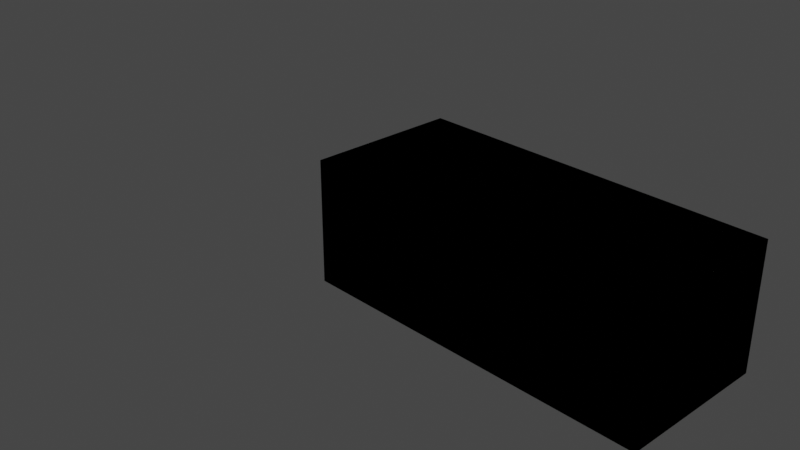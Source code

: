 # Source: sspx-extendable-tube-25-1-iva.blend  (saved by Blender 3.1.7; exported with 4.5.12 LTS)
import bpy
from mathutils import Matrix  # noqa: F401  (used for matrix-valued properties, if any)

bpy.ops.wm.read_factory_settings(use_empty=True)
scene = bpy.context.scene
scene.name = 'Scene'

# ---- collections
col_collection = bpy.data.collections.new('Collection'); scene.collection.children.link(col_collection)

# ---- materials (node trees are filled in below, after node groups)
mat_material = bpy.data.materials.new('Material')
mat_material.use_transparent_shadow = False
mat_material.line_color = (0.0, 0.0, 0.0, 1.0)

# ---- node groups
ng_color4 = bpy.data.node_groups.new('Color4', 'ShaderNodeTree')
_s = ng_color4.interface.new_socket(name='Color', in_out='OUTPUT', socket_type='NodeSocketColor')
_s = ng_color4.interface.new_socket(name='Alpha', in_out='OUTPUT', socket_type='NodeSocketFloat')
_s = ng_color4.interface.new_socket(name='Color', in_out='INPUT', socket_type='NodeSocketColor')
_s = ng_color4.interface.new_socket(name='Alpha', in_out='INPUT', socket_type='NodeSocketFloat')
_s.min_value = 1.0
_N = ng_color4.nodes; _L = ng_color4.links
n0 = _N.new('NodeGroupInput'); n0.name = 'Group Input'; n0.location = (-403, 18)
n1 = _N.new('NodeGroupOutput'); n1.name = 'Group Output'; n1.location = (154, 24)
_L.new(n0.outputs[1], n1.inputs[1])
_L.new(n0.outputs[0], n1.inputs[0])
n1.is_active_output = True
ng_maincolor = bpy.data.node_groups.new('MainColor', 'ShaderNodeTree')
_s = ng_maincolor.interface.new_socket(name='Color', in_out='OUTPUT', socket_type='NodeSocketColor')
_s = ng_maincolor.interface.new_socket(name='Alpha', in_out='OUTPUT', socket_type='NodeSocketFloat')
_s = ng_maincolor.interface.new_socket(name='VColor', in_out='INPUT', socket_type='NodeSocketColor')
_s = ng_maincolor.interface.new_socket(name='VAlpha', in_out='INPUT', socket_type='NodeSocketFloat')
_s.min_value = 1e+04
_s = ng_maincolor.interface.new_socket(name='CColor', in_out='INPUT', socket_type='NodeSocketColor')
_s = ng_maincolor.interface.new_socket(name='CAlpha', in_out='INPUT', socket_type='NodeSocketFloat')
_s.min_value = 1.0
_s = ng_maincolor.interface.new_socket(name='TColor', in_out='INPUT', socket_type='NodeSocketColor')
_s = ng_maincolor.interface.new_socket(name='TAlpha', in_out='INPUT', socket_type='NodeSocketFloat')
_s.min_value = 1.0
_N = ng_maincolor.nodes; _L = ng_maincolor.links
n0 = _N.new('NodeGroupInput'); n0.name = 'Group Input'; n0.location = (-284, 35)
n1 = _N.new('NodeGroupOutput'); n1.name = 'Group Output'; n1.location = (332, -19)
n2 = _N.new('ShaderNodeMix'); n2.name = 'VC*CC*TC'; n2.location = (127, -33)
n2.label = 'VC*CC*TC'
n2.hide = True
n2.data_type = 'RGBA'
n2.blend_type = 'MULTIPLY'
n2.inputs[0].default_value = 1.0
n3 = _N.new('ShaderNodeMix'); n3.name = 'VC*CC'; n3.location = (-44, 33)
n3.label = 'VC*CC'
n3.hide = True
n3.data_type = 'RGBA'
n3.blend_type = 'MULTIPLY'
n3.inputs[0].default_value = 1.0
n4 = _N.new('ShaderNodeMath'); n4.name = 'VA*CA'; n4.location = (-59, -19)
n4.label = 'VA*CA'
n4.hide = True
n4.operation = 'MULTIPLY'
n4.inputs[2].default_value = 0.0
n5 = _N.new('ShaderNodeMath'); n5.name = 'VA*CA*TA'; n5.location = (130, -79)
n5.label = 'VA*CA*TA'
n5.hide = True
n5.operation = 'MULTIPLY'
n5.inputs[2].default_value = 0.0
_L.new(n0.outputs[2], n3.inputs[7])
_L.new(n0.outputs[4], n2.inputs[7])
_L.new(n2.outputs[2], n1.inputs[0])
_L.new(n3.outputs[2], n2.inputs[6])
_L.new(n0.outputs[0], n3.inputs[6])
_L.new(n0.outputs[1], n4.inputs[0])
_L.new(n0.outputs[3], n4.inputs[1])
_L.new(n4.outputs[0], n5.inputs[0])
_L.new(n0.outputs[5], n5.inputs[1])
_L.new(n5.outputs[0], n1.inputs[1])
n1.is_active_output = True
ng_standardshader = bpy.data.node_groups.new('StandardShader', 'ShaderNodeTree')
_s = ng_standardshader.interface.new_socket(name='BSDF', in_out='OUTPUT', socket_type='NodeSocketShader')
_s = ng_standardshader.interface.new_socket(name='BaseColor', in_out='INPUT', socket_type='NodeSocketColor')
_s = ng_standardshader.interface.new_socket(name='Shininess', in_out='INPUT', socket_type='NodeSocketFloat')
_s.min_value = 1e+04
_s = ng_standardshader.interface.new_socket(name='Gloss', in_out='INPUT', socket_type='NodeSocketFloat')
_s.min_value = 1e+04
_s = ng_standardshader.interface.new_socket(name='Emission', in_out='INPUT', socket_type='NodeSocketColor')
_s = ng_standardshader.interface.new_socket(name='Emission Strength', in_out='INPUT', socket_type='NodeSocketFloat')
_s.min_value = 1e+06
_s = ng_standardshader.interface.new_socket(name='Alpha', in_out='INPUT', socket_type='NodeSocketFloat')
_s.min_value = 1.0
_s = ng_standardshader.interface.new_socket(name='NormalColor', in_out='INPUT', socket_type='NodeSocketColor')
_N = ng_standardshader.nodes; _L = ng_standardshader.links
n0 = _N.new('NodeGroupOutput'); n0.name = 'Group Output'; n0.location = (555, 248)
n1 = _N.new('NodeGroupInput'); n1.name = 'Group Input'; n1.location = (-444, 74)
n2 = _N.new('ShaderNodeNormalMap'); n2.name = 'Normal Map'; n2.location = (-96, -256)
n2.hide = True
n3 = _N.new('ShaderNodeMath'); n3.name = 'Roughness'; n3.location = (-4, -2)
n3.label = 'Roughness'
n3.hide = True
n3.operation = 'SQRT'
n3.inputs[2].default_value = 0.0
n4 = _N.new('ShaderNodeMath'); n4.name = 'SpecularConv'; n4.location = (-120, 39)
n4.label = 'SpecularConv'
n4.hide = True
n4.operation = 'SQRT'
n4.inputs[2].default_value = 0.0
n5 = _N.new('ShaderNodeMath'); n5.name = 'Gloss2Rough'; n5.location = (-176, -1)
n5.label = 'Gloss2Rough'
n5.hide = True
n5.operation = 'SUBTRACT'
n5.inputs[0].default_value = 1.0
n5.inputs[2].default_value = 0.0
n6 = _N.new('ShaderNodeBsdfPrincipled'); n6.name = 'Principled BSDF'; n6.location = (226, 256)
n6.distribution = 'GGX'
n6.subsurface_method = 'BURLEY'
n6.inputs[3].default_value = 1.45
_L.new(n6.outputs[0], n0.inputs[0])
_L.new(n4.outputs[0], n6.inputs[13])
_L.new(n1.outputs[3], n6.inputs[27])
_L.new(n3.outputs[0], n6.inputs[2])
_L.new(n1.outputs[0], n6.inputs[0])
_L.new(n1.outputs[1], n4.inputs[0])
_L.new(n1.outputs[6], n2.inputs[1])
_L.new(n5.outputs[0], n3.inputs[0])
_L.new(n1.outputs[2], n5.inputs[1])
_L.new(n2.outputs[0], n6.inputs[5])
_L.new(n1.outputs[5], n6.inputs[4])
_L.new(n1.outputs[4], n6.inputs[28])
n0.is_active_output = True
ng_dxtnormal = bpy.data.node_groups.new('dxtNormal', 'ShaderNodeTree')
_s = ng_dxtnormal.interface.new_socket(name='Color', in_out='OUTPUT', socket_type='NodeSocketColor')
_s = ng_dxtnormal.interface.new_socket(name='RGB', in_out='INPUT', socket_type='NodeSocketColor')
_s = ng_dxtnormal.interface.new_socket(name='Alpha', in_out='INPUT', socket_type='NodeSocketFloat')
_s.min_value = 1e+04
_N = ng_dxtnormal.nodes; _L = ng_dxtnormal.links
n0 = _N.new('NodeReroute'); n0.name = 'Reroute'; n0.location = (396, 44)
n0.width = 100
n0.socket_idname = 'NodeSocketFloat'
n1 = _N.new('NodeReroute'); n1.name = 'Reroute.002'; n1.location = (378, 56)
n1.width = 100
n1.socket_idname = 'NodeSocketFloat'
n2 = _N.new('NodeReroute'); n2.name = 'Reroute.001'; n2.location = (376, 13)
n2.width = 100
n2.socket_idname = 'NodeSocketFloat'
n3 = _N.new('NodeGroupInput'); n3.name = 'dxtNormalInput'; n3.location = (36, 79)
n3.label = 'dxtNormalInput'
n4 = _N.new('NodeGroupOutput'); n4.name = 'dxtNormalOutput'; n4.location = (1779, 73)
n4.label = 'dxtNormalOutput'
n5 = _N.new('ShaderNodeSeparateColor'); n5.name = 'dxtNormal.separateRGB'; n5.location = (215, 54)
n5.label = 'separateRGB'
n5.width = 125
n5.hide = True
n6 = _N.new('ShaderNodeVectorMath'); n6.name = 'mul2'; n6.location = (611, 34)
n6.label = '*2'
n6.hide = True
n6.operation = 'SCALE'
n6.inputs[3].default_value = 2.0
n7 = _N.new('ShaderNodeCombineXYZ'); n7.name = 'Combine XYZ'; n7.location = (446, 34)
n7.hide = True
n8 = _N.new('ShaderNodeVectorMath'); n8.name = 'xy_dot_xy'; n8.location = (941, 34)
n8.label = 'xy . xy'
n8.hide = True
n8.operation = 'DOT_PRODUCT'
n9 = _N.new('ShaderNodeMath'); n9.name = 'subXY'; n9.location = (1106, 34)
n9.label = 'Z^2'
n9.hide = True
n9.operation = 'SUBTRACT'
n9.use_clamp = True
n9.inputs[0].default_value = 1.0
n9.inputs[2].default_value = 0.0
n10 = _N.new('ShaderNodeMath'); n10.name = 'sqrtZ2'; n10.location = (1271, 34)
n10.label = 'Z = sqrt(1-X^2-Y^2)'
n10.hide = True
n10.operation = 'SQRT'
n10.inputs[2].default_value = 0.0
n11 = _N.new('ShaderNodeCombineColor'); n11.name = 'Combine RGB'; n11.location = (1593, 53)
n11.hide = True
n12 = _N.new('ShaderNodeMath'); n12.name = 'zToBlue'; n12.location = (1436, 34)
n12.label = 'Z to Blue'
n12.hide = True
n12.operation = 'MULTIPLY_ADD'
n13 = _N.new('ShaderNodeVectorMath'); n13.name = 'sub1'; n13.location = (776, 34)
n13.label = '-1'
n13.hide = True
n13.operation = 'SUBTRACT'
n13.inputs[1].default_value = (1.0, 1.0, 0.0)
_L.new(n3.outputs[0], n5.inputs[0])
_L.new(n5.outputs[1], n0.inputs[0])
_L.new(n3.outputs[1], n2.inputs[0])
_L.new(n2.outputs[0], n1.inputs[0])
_L.new(n1.outputs[0], n11.inputs[0])
_L.new(n11.outputs[0], n4.inputs[0])
_L.new(n7.outputs[0], n6.inputs[0])
_L.new(n6.outputs[0], n13.inputs[0])
_L.new(n9.outputs[0], n10.inputs[0])
_L.new(n10.outputs[0], n12.inputs[0])
_L.new(n12.outputs[0], n11.inputs[2])
_L.new(n0.outputs[0], n7.inputs[1])
_L.new(n2.outputs[0], n7.inputs[0])
_L.new(n0.outputs[0], n11.inputs[1])
_L.new(n13.outputs[0], n8.inputs[0])
_L.new(n13.outputs[0], n8.inputs[1])
_L.new(n8.outputs[1], n9.inputs[1])
n4.is_active_output = True

# ---- material node trees
mat_material.use_nodes = True; mat_material.node_tree.nodes.clear()
_N = mat_material.node_tree.nodes; _L = mat_material.node_tree.links
n0 = _N.new('ShaderNodeVertexColor'); n0.name = 'Vertex Color'; n0.location = (-88, -138)
n0.hide = True
n1 = _N.new('ShaderNodeTexImage'); n1.name = '_MainTex'; n1.location = (-200, -238)
n1.label = '_MainTex'
n1.hide = True
n2 = _N.new('ShaderNodeTexImage'); n2.name = '_BumpMap'; n2.location = (-188, -311)
n2.label = '_BumpMap'
n2.hide = True
n3 = _N.new('ShaderNodeUVMap'); n3.name = 'UV Map'; n3.location = (-398, -256)
n4 = _N.new('ShaderNodeOutputMaterial'); n4.name = 'Material Output'; n4.location = (730, -26)
n5 = _N.new('ShaderNodeGroup'); n5.name = '_Color'; n5.location = (-87, -190)
n5.label = '_Color'
n5.hide = True
n5.node_tree = ng_color4
n5.inputs[0].default_value = (1.0, 1.0, 1.0, 1.0)
n5.inputs[1].default_value = 1.0
n6 = _N.new('ShaderNodeGroup'); n6.name = 'MainColor'; n6.location = (104, -41)
n6.node_tree = ng_maincolor
n7 = _N.new('ShaderNodeGroup'); n7.name = 'StandardShader'; n7.location = (489, -47)
n7.node_tree = ng_standardshader
n7.inputs[3].default_value = (0.0, 0.0, 0.0, 1.0)
n7.inputs[4].default_value = 1.0
n8 = _N.new('ShaderNodeValue'); n8.name = '_Shininess'; n8.location = (289, -30)
n8.label = '_Shininess'
n8.hide = True
n8.outputs[0].default_value = 1.0
n9 = _N.new('ShaderNodeGroup'); n9.name = 'dxtNormal'; n9.location = (104, -318)
n9.hide = True
n9.node_tree = ng_dxtnormal
n10 = _N.new('ShaderNodeValue'); n10.name = '_Opacity'; n10.location = (277, -211)
n10.label = '_Opacity'
n10.hide = True
n10.outputs[0].default_value = 1.0
_L.new(n2.outputs[0], n9.inputs[0])
_L.new(n2.outputs[1], n9.inputs[1])
_L.new(n5.outputs[0], n6.inputs[2])
_L.new(n5.outputs[1], n6.inputs[3])
_L.new(n6.outputs[0], n7.inputs[0])
_L.new(n6.outputs[1], n7.inputs[2])
_L.new(n3.outputs[0], n1.inputs[0])
_L.new(n1.outputs[0], n6.inputs[4])
_L.new(n1.outputs[1], n6.inputs[5])
_L.new(n7.outputs[0], n4.inputs[0])
_L.new(n3.outputs[0], n2.inputs[0])
_L.new(n0.outputs[0], n6.inputs[0])
_L.new(n0.outputs[1], n6.inputs[1])
_L.new(n8.outputs[0], n7.inputs[1])
_L.new(n9.outputs[0], n7.inputs[6])
_L.new(n10.outputs[0], n7.inputs[5])
n4.is_active_output = True

# ---- world
world_world = bpy.data.worlds.new('World'); scene.world = world_world
world_world.use_nodes = True; world_world.node_tree.nodes.clear()
_N = world_world.node_tree.nodes; _L = world_world.node_tree.links
n0 = _N.new('ShaderNodeOutputWorld'); n0.name = 'World Output'; n0.location = (300, 300)
n1 = _N.new('ShaderNodeBackground'); n1.name = 'Background'; n1.location = (10, 300)
n1.inputs[0].default_value = (0.05088, 0.05088, 0.05088, 1.0)
_L.new(n1.outputs[0], n0.inputs[0])
n0.is_active_output = True
world_world.color = (0.05088, 0.05088, 0.05088)
world_world.use_sun_shadow = False
world_world.sun_shadow_jitter_overblur = 0.0

# ---- cameras
cam_camera = bpy.data.cameras.new('Camera')
cam_camera.clip_end = 100.0
cam_camera.ortho_scale = 7.314

# ---- lights
light_light = bpy.data.lights.new('Light', 'POINT')
light_light.transmission_factor = 0.0
light_light.energy = 1000.0
light_light.shadow_soft_size = 0.1
light_light.shadow_maximum_resolution = 0.006
light_light.use_absolute_resolution = True

# ---- meshes
me_cube_001 = bpy.data.meshes.new('Cube.001')
me_cube_001.from_pydata([(-0.2343, -0.2805, -0.2785), (-0.2343, -0.2805, 0.2853), (-0.2343, 0.2805, -0.2785), (-0.2343, 0.2805, 0.2853), (3.544, -0.2805, -0.2785), (3.544, -0.2805, 0.2853), (3.544, 0.2805, -0.2785), (3.544, 0.2805, 0.2853), (-0.2343, 0.8085, -0.505), (-0.2343, -0.8085, -0.505), (-0.2343, -0.8085, 0.8085), (-0.2343, 0.8085, 0.8085), (3.544, 0.8085, 0.8085), (3.544, 0.8085, -0.505), (3.544, -0.8085, -0.505), (3.544, -0.8085, 0.8085), (-0.2343, 0.0, -0.3841), (-0.2343, -0.3855, 0.003408), (-0.2343, 0.0, 0.3909), (-0.2343, 0.3855, 0.003408), (3.544, 0.3855, 0.003408), (3.544, 0.0, -0.3841), (3.544, 0.0, 0.3909), (3.544, -0.3855, 0.003408)], [], [(8, 13, 12, 11), (14, 9, 10, 15), (8, 9, 14, 13), (12, 15, 10, 11), (0, 9, 8, 2, 16), (1, 10, 9, 0, 17), (3, 11, 10, 1, 18), (2, 8, 11, 3, 19), (7, 12, 13, 6, 20), (6, 13, 14, 4, 21), (5, 15, 12, 7, 22), (4, 14, 15, 5, 23)])
_uv = me_cube_001.uv_layers.new(name='UVMap')
_uv.uv.foreach_set('vector', [0.375, 0.25, 0.375, 0.5, 0.625, 0.5, 0.625, 0.25, 0.375, 0.75, 0.375, 1.0, 0.625, 1.0, 0.625, 0.75, 0.125, 0.5, 0.125, 0.75, 0.375, 0.75, 0.375, 0.5, 0.625, 0.5, 0.625, 0.75, 0.875, 0.75, 0.875, 0.5, 0.3901, 0.01224, 0.375, 0.0, 0.375, 0.25, 0.3901, 0.2378, 0.3901, 0.125, 0.6099, 0.01224, 0.625, 0.0, 0.375, 0.0, 0.3901, 0.01224, 0.5, 0.01224, 0.6099, 0.2378, 0.625, 0.25, 0.625, 0.0, 0.6099, 0.01224, 0.6099, 0.125, 0.3901, 0.2378, 0.375, 0.25, 0.625, 0.25, 0.6099, 0.2378, 0.5, 0.2378, 0.6099, 0.5122, 0.625, 0.5, 0.375, 0.5, 0.3901, 0.5122, 0.5, 0.5122, 0.3901, 0.5122, 0.375, 0.5, 0.375, 0.75, 0.3901, 0.7378, 0.3901, 0.625, 0.6099, 0.7378, 0.625, 0.75, 0.625, 0.5, 0.6099, 0.5122, 0.6099, 0.625, 0.3901, 0.7378, 0.375, 0.75, 0.625, 0.75, 0.6099, 0.7378, 0.5, 0.7378])
me_cube_001.materials.append(mat_material)
me_cube_001.use_remesh_fix_poles = True
me_cube_001.use_remesh_preserve_attributes = False
me_cube_001.update()
me_cube_002 = bpy.data.meshes.new('Cube.002')
me_cube_002.from_pydata([(-0.2343, -0.2805, -0.2785), (-0.2343, -0.2805, 0.2853), (-0.2343, 0.2805, -0.2785), (-0.2343, 0.2805, 0.2853), (3.544, -0.2805, -0.2785), (3.544, -0.2805, 0.2853), (3.544, 0.2805, -0.2785), (3.544, 0.2805, 0.2853), (-0.2343, 0.8085, -0.505), (-0.2343, -0.8085, -0.505), (-0.2343, -0.8085, 0.8085), (-0.2343, 0.8085, 0.8085), (3.544, 0.8085, 0.8085), (3.544, 0.8085, -0.505), (3.544, -0.8085, -0.505), (3.544, -0.8085, 0.8085), (-0.2343, 0.0, -0.3841), (-0.2343, -0.3855, 0.003408), (-0.2343, 0.0, 0.3909), (-0.2343, 0.3855, 0.003408), (3.544, 0.3855, 0.003408), (3.544, 0.0, -0.3841), (3.544, 0.0, 0.3909), (3.544, -0.3855, 0.003408)], [], [(8, 13, 12, 11), (14, 9, 10, 15), (8, 9, 14, 13), (12, 15, 10, 11), (0, 9, 8, 2, 16), (1, 10, 9, 0, 17), (3, 11, 10, 1, 18), (2, 8, 11, 3, 19), (7, 12, 13, 6, 20), (6, 13, 14, 4, 21), (5, 15, 12, 7, 22), (4, 14, 15, 5, 23)])
_uv = me_cube_002.uv_layers.new(name='UVMap')
_uv.uv.foreach_set('vector', [0.375, 0.25, 0.375, 0.5, 0.625, 0.5, 0.625, 0.25, 0.375, 0.75, 0.375, 1.0, 0.625, 1.0, 0.625, 0.75, 0.125, 0.5, 0.125, 0.75, 0.375, 0.75, 0.375, 0.5, 0.625, 0.5, 0.625, 0.75, 0.875, 0.75, 0.875, 0.5, 0.3901, 0.01224, 0.375, 0.0, 0.375, 0.25, 0.3901, 0.2378, 0.3901, 0.125, 0.6099, 0.01224, 0.625, 0.0, 0.375, 0.0, 0.3901, 0.01224, 0.5, 0.01224, 0.6099, 0.2378, 0.625, 0.25, 0.625, 0.0, 0.6099, 0.01224, 0.6099, 0.125, 0.3901, 0.2378, 0.375, 0.25, 0.625, 0.25, 0.6099, 0.2378, 0.5, 0.2378, 0.6099, 0.5122, 0.625, 0.5, 0.375, 0.5, 0.3901, 0.5122, 0.5, 0.5122, 0.3901, 0.5122, 0.375, 0.5, 0.375, 0.75, 0.3901, 0.7378, 0.3901, 0.625, 0.6099, 0.7378, 0.625, 0.75, 0.625, 0.5, 0.6099, 0.5122, 0.6099, 0.625, 0.3901, 0.7378, 0.375, 0.75, 0.625, 0.75, 0.6099, 0.7378, 0.5, 0.7378])
me_cube_002.use_remesh_fix_poles = True
me_cube_002.use_remesh_preserve_attributes = False
me_cube_002.update()

# ---- objects
ob_light = bpy.data.objects.new('Light', light_light)
ob_camera = bpy.data.objects.new('Camera', cam_camera)
ob_freeiva = bpy.data.objects.new('FreeIva', None)
ob_shell = bpy.data.objects.new('shell', me_cube_001)
ob_shellcollider = bpy.data.objects.new('shellCollider', me_cube_002)

# ---- transforms, parenting, visibility, modifiers, constraints
ob_light.location = (4.076, 1.005, 5.904)
ob_light.rotation_euler = (0.6503, 0.05522, 1.866)
ob_light.lock_rotations_4d = False
ob_light.empty_display_type = 'ARROWS'
ob_light.color = (0.0, 0.0, 0.0, 0.0)
ob_light.lineart.crease_threshold = 0.0
ob_camera.location = (7.359, -6.926, 4.958)
ob_camera.rotation_euler = (1.109, 0.0, 0.8149)
ob_camera.lock_rotations_4d = False
ob_camera.empty_display_type = 'ARROWS'
ob_camera.color = (0.0, 0.0, 0.0, 0.0)
ob_camera.display_type = 'WIRE'
ob_camera.lineart.crease_threshold = 0.0
ob_freeiva.location = (0.0, 0.0, 0.0)
ob_shell.parent = ob_freeiva
ob_shell.location = (0.0, 0.0, 0.0)
ob_shellcollider.parent = ob_freeiva
ob_shellcollider.location = (0.0, 0.0, 0.0)

# ---- collection membership
col_collection.objects.link(ob_light)
col_collection.objects.link(ob_camera)
col_collection.objects.link(ob_freeiva)
col_collection.objects.link(ob_shell)
col_collection.objects.link(ob_shellcollider)

# ---- scene / render settings (as saved in the file)
scene.camera = ob_camera
scene.frame_start = 1; scene.frame_end = 250; scene.frame_set(0)
scene.render.engine = 'BLENDER_EEVEE_NEXT'
scene.cycles.sampling_pattern = 'TABULATED_SOBOL'
scene.cycles.use_light_tree = False
scene.view_settings.view_transform = 'Filmic'
bpy.context.view_layer.update()
